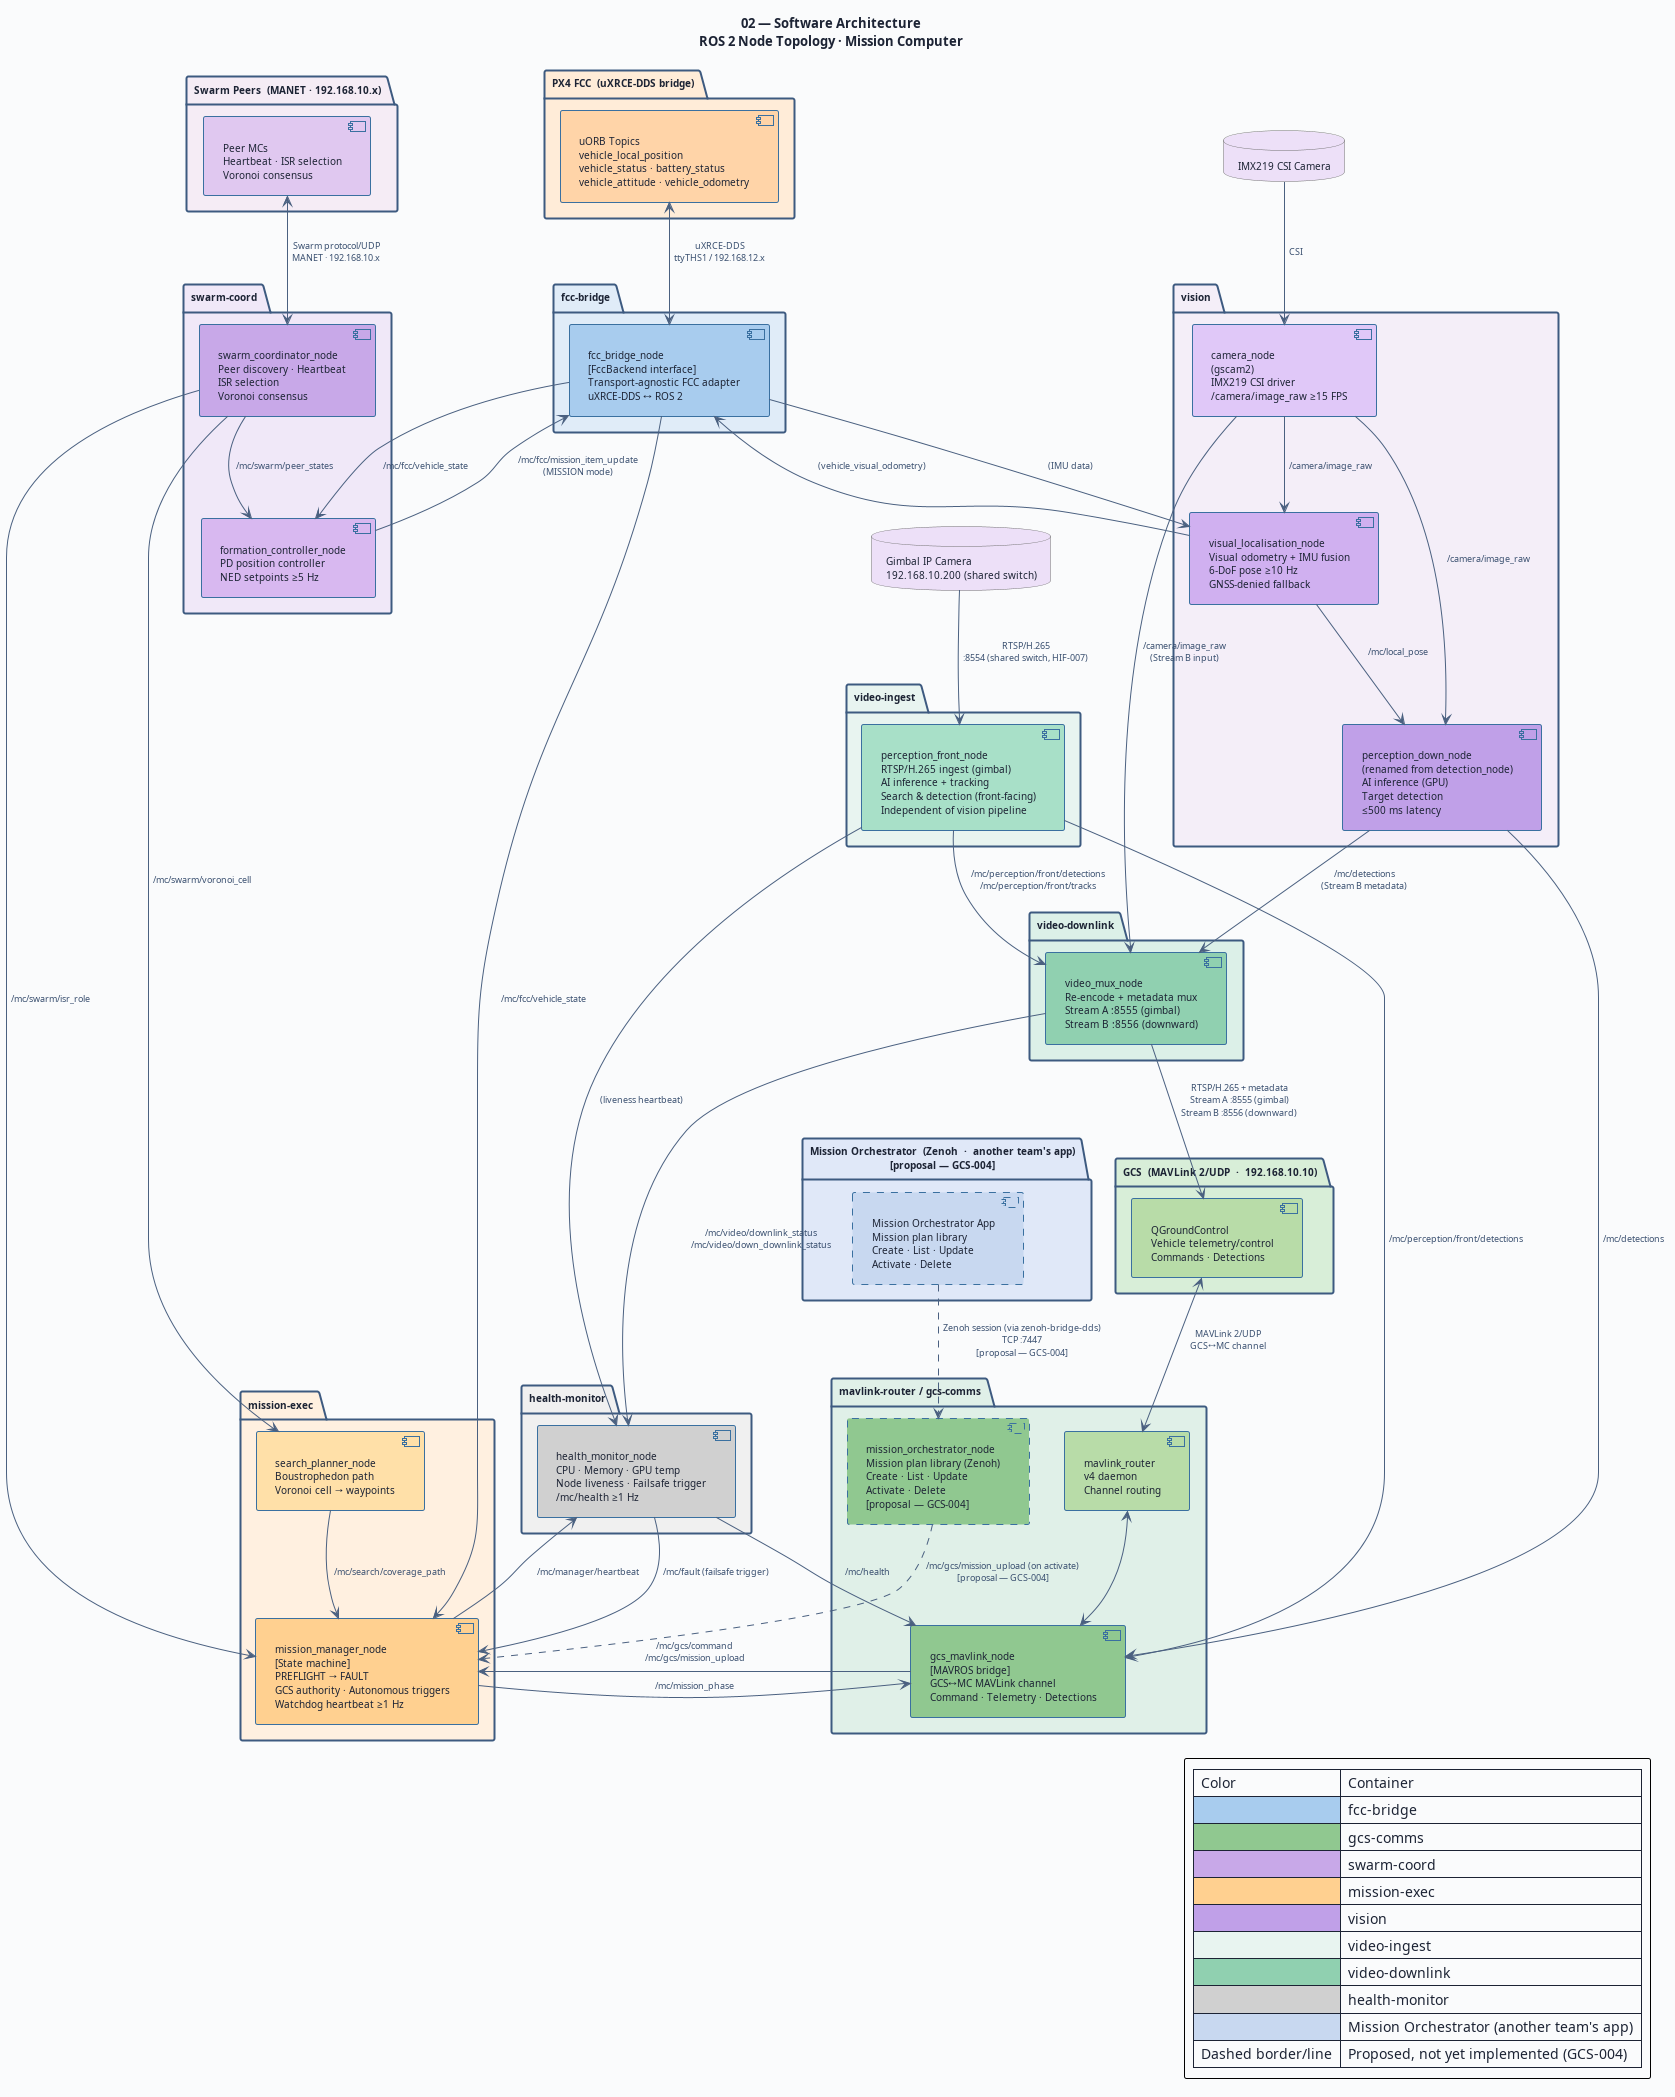

The diagram above was rendered by PlantUML. Its source (embedded in the PNG):
@startuml 02-software-architecture
' ─────────────────────────────────────────────────────────────
' Diagram 02: Software Architecture — ROS 2 Node Topology
' Swarm Search Drone — Mission Computer (AI MC)
' MC-SRS-001
' ─────────────────────────────────────────────────────────────

title "02 — Software Architecture\nROS 2 Node Topology · Mission Computer"

skinparam BackgroundColor #FAFBFC
skinparam DefaultFontColor #1C2334
skinparam DefaultFontSize 10
skinparam TitleFontSize 13
skinparam TitleFontStyle bold
skinparam ArrowColor #4A6080
skinparam ArrowFontColor #3A5070
skinparam ArrowFontSize 9
skinparam RoundCorner 4
skinparam Padding 4

skinparam package {
  BackgroundColor #F4F8FF
  BorderColor #3D5A80
  BorderThickness 2
  FontSize 10
  FontStyle bold
}

skinparam component {
  BackgroundColor #D8E8F8
  BorderColor #3A70A0
  BorderThickness 1
  FontSize 10
}

skinparam interface {
  BackgroundColor #FFFAE8
  BorderColor #C09030
  FontSize 9
}

skinparam database {
  BackgroundColor #F0F0F0
  BorderColor #707070
  FontSize 10
}

' ═══════════════════════════════════════════════════
' EXTERNAL SYSTEMS
' ═══════════════════════════════════════════════════

package "PX4 FCC  (uXRCE-DDS bridge)" as FCC_PKG #FFECD8 {
  component "uORB Topics\nvehicle_local_position\nvehicle_status · battery_status\nvehicle_attitude · vehicle_odometry" as UORB #FFD4A8
}

package "GCS  (MAVLink 2/UDP  ·  192.168.10.10)" as GCS_PKG #D8EED8 {
  component "QGroundControl\nVehicle telemetry/control\nCommands · Detections" as QGC #B8DCA8
}

' "GCS" is two separate actors (GCS-ZENOH-DESIGN-REVIEW.md): QGC above
' (MAVLink, unchanged) and the Mission Orchestrator below (Zenoh, proposal
' — GCS-004, MISSION-ORCHESTRATOR-INTERFACE-SPEC.md). Built by another
' team; dashed = not yet implemented.
package "Mission Orchestrator  (Zenoh  ·  another team's app)\n[proposal — GCS-004]" as ORCH_PKG #E0E8F8 {
  component "Mission Orchestrator App\nMission plan library\nCreate · List · Update\nActivate · Delete" as ORCH_APP #C8D8F0;line.dashed
}

package "Swarm Peers  (MANET · 192.168.10.x)" as PEER_PKG #F5ECF5 {
  component "Peer MCs\nHeartbeat · ISR selection\nVoronoi consensus" as PEERS #E0C8F0
}

database "IMX219 CSI Camera" as CAM #EDE0F8

database "Gimbal IP Camera\n192.168.10.200 (shared switch)" as GIMCAM #EDE0F8

' ═══════════════════════════════════════════════════
' CONTAINER: fcc-bridge
' ═══════════════════════════════════════════════════
package "fcc-bridge" as C_FCC #E0ECF8 {
  component "fcc_bridge_node\n[FccBackend interface]\nTransport-agnostic FCC adapter\nuXRCE-DDS ↔ ROS 2" as FCC_BRIDGE #A8CCEE
}

' ═══════════════════════════════════════════════════
' CONTAINER: mavlink-router + gcs-comms
' ═══════════════════════════════════════════════════
package "mavlink-router / gcs-comms" as C_GCS #E0F0E8 {
  component "mavlink_router\nv4 daemon\nChannel routing" as MLR #B8DCA8
  component "gcs_mavlink_node\n[MAVROS bridge]\nGCS↔MC MAVLink channel\nCommand · Telemetry · Detections" as GCS_NODE #90C890
  component "mission_orchestrator_node\nMission plan library (Zenoh)\nCreate · List · Update\nActivate · Delete\n[proposal — GCS-004]" as ORCH_NODE #90C890;line.dashed
}

' ═══════════════════════════════════════════════════
' CONTAINER: swarm-coord
' ═══════════════════════════════════════════════════
package "swarm-coord" as C_SWARM #F0E8F8 {
  component "swarm_coordinator_node\nPeer discovery · Heartbeat\nISR selection\nVoronoi consensus" as SWARM #C8A8E8
  component "formation_controller_node\nPD position controller\nNED setpoints ≥5 Hz" as FORM #D8B8F0
}

' ═══════════════════════════════════════════════════
' CONTAINER: mission-exec
' ═══════════════════════════════════════════════════
package "mission-exec" as C_EXEC #FFF0E0 {
  component "mission_manager_node\n[State machine]\nPREFLIGHT → FAULT\nGCS authority · Autonomous triggers\nWatchdog heartbeat ≥1 Hz" as EXEC #FFD090
  component "search_planner_node\nBoustrophedon path\nVoronoi cell → waypoints" as PLAN #FFE0A8
}

' ═══════════════════════════════════════════════════
' CONTAINER: vision
' ═══════════════════════════════════════════════════
package "vision" as C_VIS #F4EEF8 {
  component "camera_node\n(gscam2)\nIMX219 CSI driver\n/camera/image_raw ≥15 FPS" as CAMNODE #E0C8F8
  component "visual_localisation_node\nVisual odometry + IMU fusion\n6-DoF pose ≥10 Hz\nGNSS-denied fallback" as VISLOC #D0B0F0
  component "perception_down_node\n(renamed from detection_node)\nAI inference (GPU)\nTarget detection\n≤500 ms latency" as DET #C0A0E8
}

' ═══════════════════════════════════════════════════
' CONTAINER: video-ingest (renamed from shared video-uplink container,
' split 2026-07-22 — perception_front_node's RTSP-link flakiness/GPU
' inference no longer shares a restart cycle with video_mux_node, which
' now also serves the unrelated downward-camera stream (Stream B, FR-086)
' ═══════════════════════════════════════════════════
package "video-ingest" as C_INGEST #E8F4F0 {
  component "perception_front_node\nRTSP/H.265 ingest (gimbal)\nAI inference + tracking\nSearch & detection (front-facing)\nIndependent of vision pipeline" as PFRONT #A8E0C8
}

' ═══════════════════════════════════════════════════
' CONTAINER: video-downlink (renamed from video-uplink; split from
' video-ingest into its own container, 2026-07-22 — both nodes still
' live in the one video_downlink ROS 2 package)
' ═══════════════════════════════════════════════════
package "video-downlink" as C_VIDEO #DCF0E8 {
  component "video_mux_node\nRe-encode + metadata mux\nStream A :8555 (gimbal)\nStream B :8556 (downward)" as VMUX #90D0B0
}

' ═══════════════════════════════════════════════════
' CONTAINER: health-monitor
' ═══════════════════════════════════════════════════
package "health-monitor" as C_HEALTH #F0F0F0 {
  component "health_monitor_node\nCPU · Memory · GPU temp\nNode liveness · Failsafe trigger\n/mc/health ≥1 Hz" as HEALTH #D0D0D0
}

' ═══════════════════════════════════════════════════
' EXTERNAL ↔ INTERNAL CONNECTIONS
' ═══════════════════════════════════════════════════
UORB <--> FCC_BRIDGE : "uXRCE-DDS\nttyTHS1 / 192.168.12.x"
QGC <--> MLR : "MAVLink 2/UDP\nGCS↔MC channel"
MLR <--> GCS_NODE
ORCH_APP ..> ORCH_NODE : "Zenoh session (via zenoh-bridge-dds)\nTCP :7447\n[proposal — GCS-004]"
PEERS <--> SWARM : "Swarm protocol/UDP\nMANET · 192.168.10.x"
CAM --> CAMNODE : "CSI"
GIMCAM --> PFRONT : "RTSP/H.265\n:8554 (shared switch, HIF-007)"

' ═══════════════════════════════════════════════════
' INTERNAL ROS 2 TOPIC FLOWS
' ═══════════════════════════════════════════════════

' FCC bridge → consumers
FCC_BRIDGE -down-> EXEC : "/mc/fcc/vehicle_state"
FCC_BRIDGE -down-> FORM : "/mc/fcc/vehicle_state"
FCC_BRIDGE -down-> VISLOC : "(IMU data)"

' Mission manager → all
EXEC -right-> GCS_NODE : "/mc/mission_phase"
EXEC --> HEALTH : "/mc/manager/heartbeat"

' GCS node → manager
GCS_NODE -left-> EXEC : "/mc/gcs/command\n/mc/gcs/mission_upload"

' Mission Orchestrator → manager (same topic, on activate — mission_manager_node
' needs zero changes to accept either source, see MISSION-ORCHESTRATOR-INTERFACE-SPEC.md §5.4)
ORCH_NODE ..> EXEC : "/mc/gcs/mission_upload (on activate)\n[proposal — GCS-004]"

' Swarm → consumers
SWARM -down-> FORM : "/mc/swarm/peer_states"
SWARM -down-> PLAN : "/mc/swarm/voronoi_cell"
SWARM --> EXEC : "/mc/swarm/isr_role"

' Formation → FCC
FORM -up-> FCC_BRIDGE : "/mc/fcc/mission_item_update\n(MISSION mode)"

' Search planner → manager
PLAN --> EXEC : "/mc/search/coverage_path"

' Vision pipeline
CAMNODE -down-> VISLOC : "/camera/image_raw"
CAMNODE -down-> DET : "/camera/image_raw"
VISLOC --> DET : "/mc/local_pose"
VISLOC -up-> FCC_BRIDGE : "(vehicle_visual_odometry)"

' Detections → GCS (both cameras report their own detections over MAVLink,
' per ICD §9.1's topic catalogue — gcs_mavlink is a documented subscriber
' of both /mc/detections and /mc/perception/front/detections)
DET --> GCS_NODE : "/mc/detections"
PFRONT --> GCS_NODE : "/mc/perception/front/detections"

' Gimbal video pipeline (Stream A, independent of vision pipeline and GCS MAVLink channel)
PFRONT --> VMUX : "/mc/perception/front/detections\n/mc/perception/front/tracks"
VMUX --> QGC : "RTSP/H.265 + metadata\nStream A :8555 (gimbal)\nStream B :8556 (downward)"
PFRONT --> HEALTH : "(liveness heartbeat)"
VMUX --> HEALTH : "/mc/video/downlink_status\n/mc/video/down_downlink_status"

' Downward camera video pipeline (Stream B — additive, perception_down_node's
' detection role is unchanged; this is a new consumer of existing topics)
CAMNODE --> VMUX : "/camera/image_raw\n(Stream B input)"
DET --> VMUX : "/mc/detections\n(Stream B metadata)"

' Health → GCS + manager
HEALTH --> GCS_NODE : "/mc/health"
HEALTH --> EXEC : "/mc/fault (failsafe trigger)"

legend right
  | Color | Container |
  | <#A8CCEE> | fcc-bridge |
  | <#90C890> | gcs-comms |
  | <#C8A8E8> | swarm-coord |
  | <#FFD090> | mission-exec |
  | <#C0A0E8> | vision |
  | <#E8F4F0> | video-ingest |
  | <#90D0B0> | video-downlink |
  | <#D0D0D0> | health-monitor |
  | <#C8D8F0> | Mission Orchestrator (another team's app) |
  | Dashed border/line | Proposed, not yet implemented (GCS-004) |
endlegend

@enduml